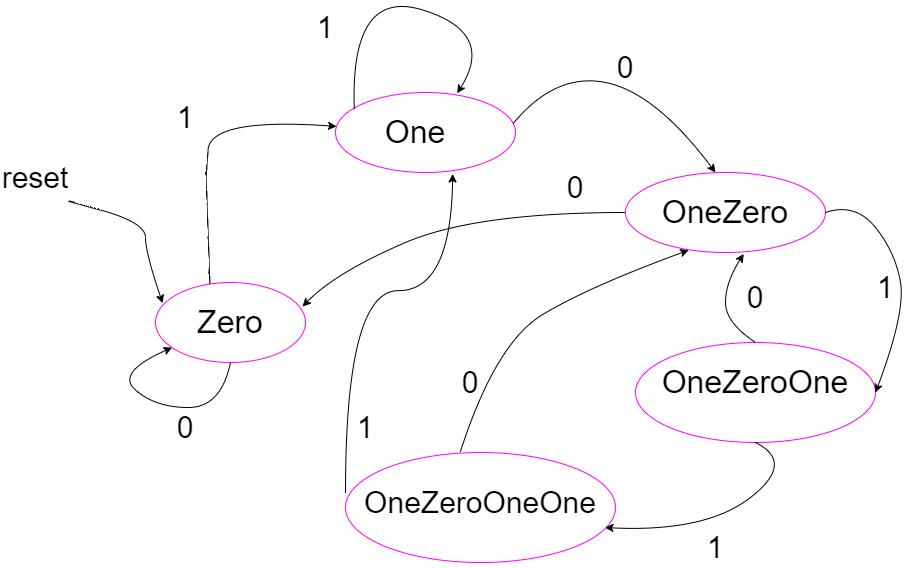

The diagram above was exported from draw.io. Its source (the exported page's mxGraphModel, read from the mxfile embedded in the PNG):
<mxGraphModel dx="2234" dy="1784" grid="1" gridSize="10" guides="1" tooltips="1" connect="1" arrows="1" fold="1" page="1" pageScale="1" pageWidth="850" pageHeight="1100" math="0" shadow="0">
  <root>
    <mxCell id="0" />
    <mxCell id="1" parent="0" />
    <mxCell id="iFNBV3jWExVu8O9jvaHN-1" value="" style="ellipse;whiteSpace=wrap;html=1;strokeColor=#FF00FF;" vertex="1" parent="1">
      <mxGeometry x="80" y="270" width="150" height="80" as="geometry" />
    </mxCell>
    <mxCell id="iFNBV3jWExVu8O9jvaHN-2" value="" style="ellipse;whiteSpace=wrap;html=1;strokeColor=#FF00FF;" vertex="1" parent="1">
      <mxGeometry x="260" y="80" width="180" height="80" as="geometry" />
    </mxCell>
    <mxCell id="iFNBV3jWExVu8O9jvaHN-3" value="" style="ellipse;whiteSpace=wrap;html=1;strokeColor=#FF00FF;" vertex="1" parent="1">
      <mxGeometry x="550" y="160" width="200" height="80" as="geometry" />
    </mxCell>
    <mxCell id="iFNBV3jWExVu8O9jvaHN-4" value="" style="ellipse;whiteSpace=wrap;html=1;strokeColor=#FF00FF;" vertex="1" parent="1">
      <mxGeometry x="560" y="330" width="240" height="100" as="geometry" />
    </mxCell>
    <mxCell id="iFNBV3jWExVu8O9jvaHN-5" value="" style="ellipse;whiteSpace=wrap;html=1;strokeColor=#FF00FF;" vertex="1" parent="1">
      <mxGeometry x="270" y="440" width="270" height="110" as="geometry" />
    </mxCell>
    <mxCell id="iFNBV3jWExVu8O9jvaHN-6" value="Zero" style="text;html=1;strokeColor=none;fillColor=none;align=center;verticalAlign=middle;whiteSpace=wrap;rounded=0;strokeWidth=6;fontSize=32;" vertex="1" parent="1">
      <mxGeometry x="125" y="295" width="60" height="30" as="geometry" />
    </mxCell>
    <mxCell id="iFNBV3jWExVu8O9jvaHN-8" value="One" style="text;html=1;strokeColor=none;fillColor=none;align=center;verticalAlign=middle;whiteSpace=wrap;rounded=0;strokeWidth=6;fontSize=32;" vertex="1" parent="1">
      <mxGeometry x="310" y="105" width="60" height="30" as="geometry" />
    </mxCell>
    <mxCell id="iFNBV3jWExVu8O9jvaHN-9" value="OneZero" style="text;html=1;strokeColor=none;fillColor=none;align=center;verticalAlign=middle;whiteSpace=wrap;rounded=0;strokeWidth=6;fontSize=32;" vertex="1" parent="1">
      <mxGeometry x="620" y="185" width="60" height="30" as="geometry" />
    </mxCell>
    <mxCell id="iFNBV3jWExVu8O9jvaHN-10" value="OneZeroOne" style="text;html=1;strokeColor=none;fillColor=none;align=center;verticalAlign=middle;whiteSpace=wrap;rounded=0;strokeWidth=6;fontSize=32;" vertex="1" parent="1">
      <mxGeometry x="650" y="355" width="60" height="30" as="geometry" />
    </mxCell>
    <mxCell id="iFNBV3jWExVu8O9jvaHN-11" value="&lt;font style=&quot;font-size: 30px&quot;&gt;OneZeroOneOne&lt;/font&gt;" style="text;html=1;strokeColor=none;fillColor=none;align=center;verticalAlign=middle;whiteSpace=wrap;rounded=0;strokeWidth=6;fontSize=32;" vertex="1" parent="1">
      <mxGeometry x="375" y="475" width="60" height="30" as="geometry" />
    </mxCell>
    <mxCell id="iFNBV3jWExVu8O9jvaHN-14" value="" style="curved=1;endArrow=classic;html=1;rounded=0;fontSize=30;exitX=0.362;exitY=0.021;exitDx=0;exitDy=0;exitPerimeter=0;" edge="1" parent="1" source="iFNBV3jWExVu8O9jvaHN-1" target="iFNBV3jWExVu8O9jvaHN-2">
      <mxGeometry width="50" height="50" relative="1" as="geometry">
        <mxPoint x="135" y="260" as="sourcePoint" />
        <mxPoint x="185" y="105" as="targetPoint" />
        <Array as="points">
          <mxPoint x="130" y="150" />
          <mxPoint x="130" y="170" />
          <mxPoint x="135" y="105" />
        </Array>
      </mxGeometry>
    </mxCell>
    <mxCell id="iFNBV3jWExVu8O9jvaHN-15" value="" style="curved=1;endArrow=classic;html=1;rounded=0;fontSize=30;exitX=0.362;exitY=0.021;exitDx=0;exitDy=0;exitPerimeter=0;entryX=0.676;entryY=0.009;entryDx=0;entryDy=0;entryPerimeter=0;" edge="1" parent="1" target="iFNBV3jWExVu8O9jvaHN-2">
      <mxGeometry width="50" height="50" relative="1" as="geometry">
        <mxPoint x="278.8000000000002" y="96.68000000000006" as="sourcePoint" />
        <mxPoint x="405.495728241855" y="-60.933618117209676" as="targetPoint" />
        <Array as="points">
          <mxPoint x="274.5" y="-25" />
          <mxPoint x="420" y="20" />
        </Array>
      </mxGeometry>
    </mxCell>
    <mxCell id="iFNBV3jWExVu8O9jvaHN-16" value="" style="curved=1;endArrow=classic;html=1;rounded=0;fontSize=30;exitX=0.5;exitY=1;exitDx=0;exitDy=0;" edge="1" parent="1" source="iFNBV3jWExVu8O9jvaHN-1" target="iFNBV3jWExVu8O9jvaHN-1">
      <mxGeometry width="50" height="50" relative="1" as="geometry">
        <mxPoint x="107.17999999999984" y="455.72" as="sourcePoint" />
        <mxPoint x="4.300000000000182" y="471.68000000000006" as="targetPoint" />
        <Array as="points">
          <mxPoint x="145.5" y="395" />
          <mxPoint x="80" y="395" />
          <mxPoint x="40" y="360" />
        </Array>
      </mxGeometry>
    </mxCell>
    <mxCell id="iFNBV3jWExVu8O9jvaHN-17" value="" style="curved=1;endArrow=classic;html=1;rounded=0;fontSize=30;exitX=0.988;exitY=0.386;exitDx=0;exitDy=0;exitPerimeter=0;entryX=0.45;entryY=0;entryDx=0;entryDy=0;entryPerimeter=0;" edge="1" parent="1" source="iFNBV3jWExVu8O9jvaHN-2" target="iFNBV3jWExVu8O9jvaHN-3">
      <mxGeometry width="50" height="50" relative="1" as="geometry">
        <mxPoint x="450" y="101" as="sourcePoint" />
        <mxPoint x="640" y="150" as="targetPoint" />
        <Array as="points">
          <mxPoint x="480" y="60" />
          <mxPoint x="580" y="80" />
        </Array>
      </mxGeometry>
    </mxCell>
    <mxCell id="iFNBV3jWExVu8O9jvaHN-18" value="" style="curved=1;endArrow=classic;html=1;rounded=0;fontSize=30;entryX=1;entryY=0.5;entryDx=0;entryDy=0;" edge="1" parent="1" target="iFNBV3jWExVu8O9jvaHN-4">
      <mxGeometry width="50" height="50" relative="1" as="geometry">
        <mxPoint x="750" y="200" as="sourcePoint" />
        <mxPoint x="857.1799999999998" y="240.72000000000003" as="targetPoint" />
        <Array as="points">
          <mxPoint x="780" y="190" />
          <mxPoint x="820" y="240" />
          <mxPoint x="830" y="300" />
        </Array>
      </mxGeometry>
    </mxCell>
    <mxCell id="iFNBV3jWExVu8O9jvaHN-19" value="" style="curved=1;endArrow=classic;html=1;rounded=0;fontSize=30;exitX=0.5;exitY=0;exitDx=0;exitDy=0;entryX=0.591;entryY=1.018;entryDx=0;entryDy=0;entryPerimeter=0;" edge="1" parent="1" source="iFNBV3jWExVu8O9jvaHN-4" target="iFNBV3jWExVu8O9jvaHN-3">
      <mxGeometry width="50" height="50" relative="1" as="geometry">
        <mxPoint x="484.3000000000002" y="325.00000000000006" as="sourcePoint" />
        <mxPoint x="587.1799999999998" y="309.04" as="targetPoint" />
        <Array as="points">
          <mxPoint x="650" y="310" />
          <mxPoint x="650" y="270" />
        </Array>
      </mxGeometry>
    </mxCell>
    <mxCell id="iFNBV3jWExVu8O9jvaHN-20" value="" style="curved=1;endArrow=classic;html=1;rounded=0;fontSize=30;exitX=0.425;exitY=-0.004;exitDx=0;exitDy=0;exitPerimeter=0;entryX=0.316;entryY=0.971;entryDx=0;entryDy=0;entryPerimeter=0;" edge="1" parent="1" source="iFNBV3jWExVu8O9jvaHN-5" target="iFNBV3jWExVu8O9jvaHN-3">
      <mxGeometry width="50" height="50" relative="1" as="geometry">
        <mxPoint x="374.3000000000002" y="350.00000000000006" as="sourcePoint" />
        <mxPoint x="477.17999999999984" y="334.04" as="targetPoint" />
        <Array as="points">
          <mxPoint x="420" y="330" />
          <mxPoint x="515.5" y="273.32" />
        </Array>
      </mxGeometry>
    </mxCell>
    <mxCell id="iFNBV3jWExVu8O9jvaHN-21" value="" style="curved=1;endArrow=classic;html=1;rounded=0;fontSize=30;exitX=0;exitY=0.364;exitDx=0;exitDy=0;exitPerimeter=0;entryX=0.651;entryY=1.018;entryDx=0;entryDy=0;entryPerimeter=0;" edge="1" parent="1" source="iFNBV3jWExVu8O9jvaHN-5" target="iFNBV3jWExVu8O9jvaHN-2">
      <mxGeometry width="50" height="50" relative="1" as="geometry">
        <mxPoint x="234.30000000000018" y="355.00000000000006" as="sourcePoint" />
        <mxPoint x="337.17999999999984" y="339.04" as="targetPoint" />
        <Array as="points">
          <mxPoint x="270" y="278" />
          <mxPoint x="375.5" y="278.32" />
        </Array>
      </mxGeometry>
    </mxCell>
    <mxCell id="iFNBV3jWExVu8O9jvaHN-22" value="" style="curved=1;endArrow=classic;html=1;rounded=0;fontSize=30;entryX=0.98;entryY=0.301;entryDx=0;entryDy=0;entryPerimeter=0;exitX=0;exitY=0.5;exitDx=0;exitDy=0;" edge="1" parent="1" source="iFNBV3jWExVu8O9jvaHN-3" target="iFNBV3jWExVu8O9jvaHN-1">
      <mxGeometry width="50" height="50" relative="1" as="geometry">
        <mxPoint x="490" y="130" as="sourcePoint" />
        <mxPoint x="467.17999999999984" y="254.04000000000002" as="targetPoint" />
        <Array as="points">
          <mxPoint x="400" y="200" />
          <mxPoint x="260" y="260" />
        </Array>
      </mxGeometry>
    </mxCell>
    <mxCell id="iFNBV3jWExVu8O9jvaHN-23" value="" style="curved=1;endArrow=classic;html=1;rounded=0;fontSize=30;entryX=0.961;entryY=0.682;entryDx=0;entryDy=0;entryPerimeter=0;" edge="1" parent="1" target="iFNBV3jWExVu8O9jvaHN-5">
      <mxGeometry width="50" height="50" relative="1" as="geometry">
        <mxPoint x="680" y="430" as="sourcePoint" />
        <mxPoint x="711.6799999999998" y="535.72" as="targetPoint" />
        <Array as="points">
          <mxPoint x="720" y="450" />
          <mxPoint x="630" y="520" />
        </Array>
      </mxGeometry>
    </mxCell>
    <mxCell id="iFNBV3jWExVu8O9jvaHN-24" value="" style="curved=1;endArrow=classic;html=1;rounded=0;fontSize=30;entryX=0.676;entryY=0.009;entryDx=0;entryDy=0;entryPerimeter=0;" edge="1" parent="1">
      <mxGeometry width="50" height="50" relative="1" as="geometry">
        <mxPoint y="190" as="sourcePoint" />
        <mxPoint x="87.17999999999984" y="290.72" as="targetPoint" />
        <Array as="points">
          <mxPoint x="-20" y="185" />
          <mxPoint x="70" y="210" />
          <mxPoint x="70" y="240" />
        </Array>
      </mxGeometry>
    </mxCell>
    <mxCell id="iFNBV3jWExVu8O9jvaHN-25" value="0" style="text;html=1;strokeColor=none;fillColor=none;align=center;verticalAlign=middle;whiteSpace=wrap;rounded=0;fontSize=30;" vertex="1" parent="1">
      <mxGeometry x="80" y="400" width="60" height="30" as="geometry" />
    </mxCell>
    <mxCell id="iFNBV3jWExVu8O9jvaHN-26" value="1&lt;span style=&quot;color: rgba(0 , 0 , 0 , 0) ; font-family: monospace ; font-size: 0px&quot;&gt;%3CmxGraphModel%3E%3Croot%3E%3CmxCell%20id%3D%220%22%2F%3E%3CmxCell%20id%3D%221%22%20parent%3D%220%22%2F%3E%3CmxCell%20id%3D%222%22%20value%3D%220%22%20style%3D%22text%3Bhtml%3D1%3BstrokeColor%3Dnone%3BfillColor%3Dnone%3Balign%3Dcenter%3BverticalAlign%3Dmiddle%3BwhiteSpace%3Dwrap%3Brounded%3D0%3BfontSize%3D30%3B%22%20vertex%3D%221%22%20parent%3D%221%22%3E%3CmxGeometry%20x%3D%2280%22%20y%3D%22400%22%20width%3D%2260%22%20height%3D%2230%22%20as%3D%22geometry%22%2F%3E%3C%2FmxCell%3E%3C%2Froot%3E%3C%2FmxGraphModel%3E&lt;/span&gt;&lt;span style=&quot;color: rgba(0 , 0 , 0 , 0) ; font-family: monospace ; font-size: 0px&quot;&gt;%3CmxGraphModel%3E%3Croot%3E%3CmxCell%20id%3D%220%22%2F%3E%3CmxCell%20id%3D%221%22%20parent%3D%220%22%2F%3E%3CmxCell%20id%3D%222%22%20value%3D%220%22%20style%3D%22text%3Bhtml%3D1%3BstrokeColor%3Dnone%3BfillColor%3Dnone%3Balign%3Dcenter%3BverticalAlign%3Dmiddle%3BwhiteSpace%3Dwrap%3Brounded%3D0%3BfontSize%3D30%3B%22%20vertex%3D%221%22%20parent%3D%221%22%3E%3CmxGeometry%20x%3D%2280%22%20y%3D%22400%22%20width%3D%2260%22%20height%3D%2230%22%20as%3D%22geometry%22%2F%3E%3C%2FmxCell%3E%3C%2Froot%3E%3C%2FmxGraphModel%3E&lt;/span&gt;" style="text;html=1;strokeColor=none;fillColor=none;align=center;verticalAlign=middle;whiteSpace=wrap;rounded=0;fontSize=30;" vertex="1" parent="1">
      <mxGeometry x="80" y="90" width="60" height="30" as="geometry" />
    </mxCell>
    <mxCell id="iFNBV3jWExVu8O9jvaHN-27" value="1&lt;span style=&quot;color: rgba(0 , 0 , 0 , 0) ; font-family: monospace ; font-size: 0px&quot;&gt;%3CmxGraphModel%3E%3Croot%3E%3CmxCell%20id%3D%220%22%2F%3E%3CmxCell%20id%3D%221%22%20parent%3D%220%22%2F%3E%3CmxCell%20id%3D%222%22%20value%3D%220%22%20style%3D%22text%3Bhtml%3D1%3BstrokeColor%3Dnone%3BfillColor%3Dnone%3Balign%3Dcenter%3BverticalAlign%3Dmiddle%3BwhiteSpace%3Dwrap%3Brounded%3D0%3BfontSize%3D30%3B%22%20vertex%3D%221%22%20parent%3D%221%22%3E%3CmxGeometry%20x%3D%2280%22%20y%3D%22400%22%20width%3D%2260%22%20height%3D%2230%22%20as%3D%22geometry%22%2F%3E%3C%2FmxCell%3E%3C%2Froot%3E%3C%2FmxGraphModel%3E&lt;/span&gt;" style="text;html=1;strokeColor=none;fillColor=none;align=center;verticalAlign=middle;whiteSpace=wrap;rounded=0;fontSize=30;" vertex="1" parent="1">
      <mxGeometry x="220" y="-10" width="60" height="50" as="geometry" />
    </mxCell>
    <mxCell id="iFNBV3jWExVu8O9jvaHN-29" value="0" style="text;html=1;strokeColor=none;fillColor=none;align=center;verticalAlign=middle;whiteSpace=wrap;rounded=0;fontSize=30;" vertex="1" parent="1">
      <mxGeometry x="520" y="40" width="60" height="30" as="geometry" />
    </mxCell>
    <mxCell id="iFNBV3jWExVu8O9jvaHN-30" value="0" style="text;html=1;strokeColor=none;fillColor=none;align=center;verticalAlign=middle;whiteSpace=wrap;rounded=0;fontSize=30;" vertex="1" parent="1">
      <mxGeometry x="470" y="160" width="60" height="30" as="geometry" />
    </mxCell>
    <mxCell id="iFNBV3jWExVu8O9jvaHN-31" value="0" style="text;html=1;strokeColor=none;fillColor=none;align=center;verticalAlign=middle;whiteSpace=wrap;rounded=0;fontSize=30;" vertex="1" parent="1">
      <mxGeometry x="365" y="360" width="60" height="20" as="geometry" />
    </mxCell>
    <mxCell id="iFNBV3jWExVu8O9jvaHN-32" value="0" style="text;html=1;strokeColor=none;fillColor=none;align=center;verticalAlign=middle;whiteSpace=wrap;rounded=0;fontSize=30;" vertex="1" parent="1">
      <mxGeometry x="650" y="270" width="60" height="30" as="geometry" />
    </mxCell>
    <mxCell id="iFNBV3jWExVu8O9jvaHN-33" value="1" style="text;html=1;strokeColor=none;fillColor=none;align=center;verticalAlign=middle;whiteSpace=wrap;rounded=0;fontSize=30;" vertex="1" parent="1">
      <mxGeometry x="260" y="400" width="60" height="30" as="geometry" />
    </mxCell>
    <mxCell id="iFNBV3jWExVu8O9jvaHN-34" value="1" style="text;html=1;strokeColor=none;fillColor=none;align=center;verticalAlign=middle;whiteSpace=wrap;rounded=0;fontSize=30;" vertex="1" parent="1">
      <mxGeometry x="610" y="520" width="60" height="30" as="geometry" />
    </mxCell>
    <mxCell id="iFNBV3jWExVu8O9jvaHN-35" value="1" style="text;html=1;strokeColor=none;fillColor=none;align=center;verticalAlign=middle;whiteSpace=wrap;rounded=0;fontSize=30;" vertex="1" parent="1">
      <mxGeometry x="780" y="260" width="60" height="30" as="geometry" />
    </mxCell>
    <mxCell id="iFNBV3jWExVu8O9jvaHN-36" value="reset" style="text;html=1;strokeColor=none;fillColor=none;align=center;verticalAlign=middle;whiteSpace=wrap;rounded=0;fontSize=30;" vertex="1" parent="1">
      <mxGeometry x="-70" y="150" width="60" height="30" as="geometry" />
    </mxCell>
  </root>
</mxGraphModel>